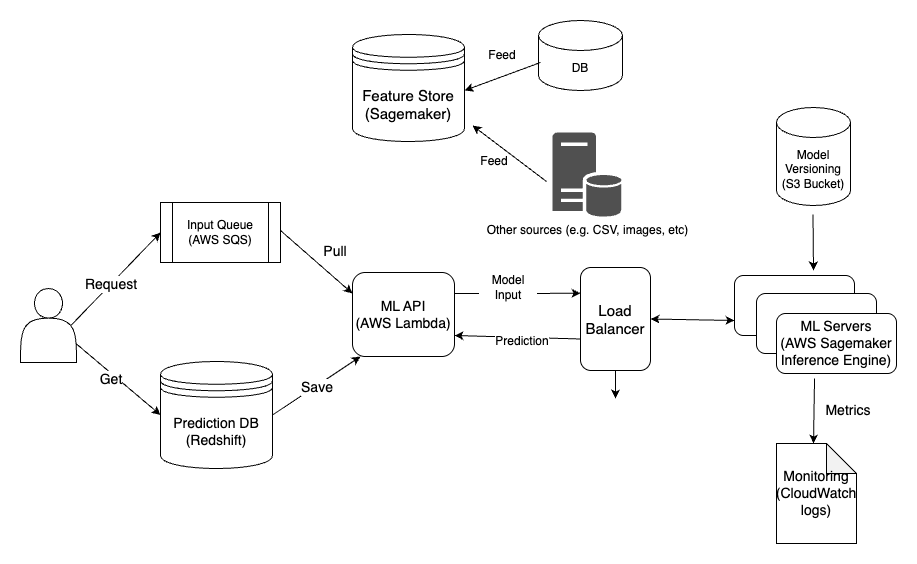

The diagram above was exported from draw.io. Its source (the exported page's mxGraphModel, read from the mxfile embedded in the PNG):
<mxGraphModel dx="794" dy="1049" grid="1" gridSize="14" guides="1" tooltips="1" connect="1" arrows="1" fold="1" page="1" pageScale="1" pageWidth="1100" pageHeight="850" math="0" shadow="0">
  <root>
    <mxCell id="0" />
    <mxCell id="1" parent="0" />
    <mxCell id="dOpgwzKTyL5g2yhtN0z4-3" value="Prediction DB&lt;br style=&quot;font-size: 14px;&quot;&gt;(Redshift)" style="shape=datastore;whiteSpace=wrap;html=1;comic=0;jiggle=20;fontSize=14;" vertex="1" parent="1">
      <mxGeometry x="238" y="425" width="112" height="107" as="geometry" />
    </mxCell>
    <mxCell id="dOpgwzKTyL5g2yhtN0z4-4" value="Feature Store&lt;br&gt;(Sagemaker)" style="shape=datastore;whiteSpace=wrap;html=1;comic=0;jiggle=20;horizontal=1;fontSize=15;" vertex="1" parent="1">
      <mxGeometry x="430" y="98" width="112" height="107" as="geometry" />
    </mxCell>
    <mxCell id="dOpgwzKTyL5g2yhtN0z4-5" value="Input Queue&lt;br&gt;(AWS SQS)" style="shape=process;whiteSpace=wrap;html=1;backgroundOutline=1;" vertex="1" parent="1">
      <mxGeometry x="238" y="266" width="120" height="60" as="geometry" />
    </mxCell>
    <mxCell id="dOpgwzKTyL5g2yhtN0z4-28" style="edgeStyle=orthogonalEdgeStyle;rounded=0;orthogonalLoop=1;jettySize=auto;html=1;exitX=1;exitY=0.25;exitDx=0;exitDy=0;entryX=0;entryY=0.25;entryDx=0;entryDy=0;" edge="1" parent="1" source="dOpgwzKTyL5g2yhtN0z4-6" target="dOpgwzKTyL5g2yhtN0z4-13">
      <mxGeometry relative="1" as="geometry" />
    </mxCell>
    <mxCell id="dOpgwzKTyL5g2yhtN0z4-6" value="ML API&lt;br style=&quot;font-size: 14px;&quot;&gt;(AWS Lambda)" style="rounded=1;whiteSpace=wrap;html=1;fontSize=14;" vertex="1" parent="1">
      <mxGeometry x="430" y="336" width="102" height="84" as="geometry" />
    </mxCell>
    <mxCell id="dOpgwzKTyL5g2yhtN0z4-7" value="DB" style="shape=cylinder3;whiteSpace=wrap;html=1;boundedLbl=1;backgroundOutline=1;size=15;" vertex="1" parent="1">
      <mxGeometry x="616" y="84" width="84" height="70" as="geometry" />
    </mxCell>
    <mxCell id="dOpgwzKTyL5g2yhtN0z4-12" value="Other sources (e.g. CSV, images, etc)" style="sketch=0;pointerEvents=1;shadow=0;dashed=0;html=1;strokeColor=none;fillColor=#505050;labelPosition=center;verticalLabelPosition=bottom;verticalAlign=top;outlineConnect=0;align=center;shape=mxgraph.office.servers.database_server;" vertex="1" parent="1">
      <mxGeometry x="630" y="196" width="70" height="84" as="geometry" />
    </mxCell>
    <mxCell id="dOpgwzKTyL5g2yhtN0z4-29" style="rounded=0;orthogonalLoop=1;jettySize=auto;html=1;exitX=0;exitY=0.694;exitDx=0;exitDy=0;entryX=1;entryY=0.75;entryDx=0;entryDy=0;exitPerimeter=0;" edge="1" parent="1" source="dOpgwzKTyL5g2yhtN0z4-13" target="dOpgwzKTyL5g2yhtN0z4-6">
      <mxGeometry relative="1" as="geometry" />
    </mxCell>
    <mxCell id="dOpgwzKTyL5g2yhtN0z4-30" style="edgeStyle=orthogonalEdgeStyle;rounded=0;orthogonalLoop=1;jettySize=auto;html=1;exitX=0.5;exitY=1;exitDx=0;exitDy=0;" edge="1" parent="1" source="dOpgwzKTyL5g2yhtN0z4-13">
      <mxGeometry relative="1" as="geometry">
        <mxPoint x="693" y="462" as="targetPoint" />
      </mxGeometry>
    </mxCell>
    <mxCell id="dOpgwzKTyL5g2yhtN0z4-13" value="Load Balancer" style="rounded=1;whiteSpace=wrap;html=1;fontSize=15;" vertex="1" parent="1">
      <mxGeometry x="658" y="331" width="70" height="103" as="geometry" />
    </mxCell>
    <mxCell id="dOpgwzKTyL5g2yhtN0z4-17" value="Monitoring&lt;br style=&quot;font-size: 14px;&quot;&gt;(CloudWatch logs)" style="shape=note;whiteSpace=wrap;html=1;backgroundOutline=1;darkOpacity=0.05;fontSize=14;" vertex="1" parent="1">
      <mxGeometry x="854" y="507" width="80" height="100" as="geometry" />
    </mxCell>
    <mxCell id="dOpgwzKTyL5g2yhtN0z4-18" value="" style="group" vertex="1" connectable="0" parent="1">
      <mxGeometry x="812" y="339" width="162" height="98" as="geometry" />
    </mxCell>
    <mxCell id="dOpgwzKTyL5g2yhtN0z4-14" value="" style="rounded=1;whiteSpace=wrap;html=1;" vertex="1" parent="dOpgwzKTyL5g2yhtN0z4-18">
      <mxGeometry width="120" height="60" as="geometry" />
    </mxCell>
    <mxCell id="dOpgwzKTyL5g2yhtN0z4-15" value="" style="rounded=1;whiteSpace=wrap;html=1;" vertex="1" parent="dOpgwzKTyL5g2yhtN0z4-18">
      <mxGeometry x="22" y="18" width="120" height="60" as="geometry" />
    </mxCell>
    <mxCell id="dOpgwzKTyL5g2yhtN0z4-16" value="ML Servers&lt;br style=&quot;font-size: 14px;&quot;&gt;(AWS Sagemaker Inference Engine)" style="rounded=1;whiteSpace=wrap;html=1;fontSize=14;" vertex="1" parent="dOpgwzKTyL5g2yhtN0z4-18">
      <mxGeometry x="42" y="38" width="120" height="60" as="geometry" />
    </mxCell>
    <mxCell id="dOpgwzKTyL5g2yhtN0z4-19" value="Model Versioning&lt;br&gt;(S3 Bucket)" style="shape=cylinder3;whiteSpace=wrap;html=1;boundedLbl=1;backgroundOutline=1;size=15;" vertex="1" parent="1">
      <mxGeometry x="854" y="171" width="74" height="98" as="geometry" />
    </mxCell>
    <mxCell id="dOpgwzKTyL5g2yhtN0z4-25" style="rounded=0;orthogonalLoop=1;jettySize=auto;html=1;exitX=0.9;exitY=0.5;exitDx=0;exitDy=0;exitPerimeter=0;entryX=0;entryY=0.5;entryDx=0;entryDy=0;" edge="1" parent="1" source="dOpgwzKTyL5g2yhtN0z4-24" target="dOpgwzKTyL5g2yhtN0z4-5">
      <mxGeometry relative="1" as="geometry" />
    </mxCell>
    <mxCell id="dOpgwzKTyL5g2yhtN0z4-26" style="rounded=0;orthogonalLoop=1;jettySize=auto;html=1;exitX=1;exitY=0.75;exitDx=0;exitDy=0;entryX=0;entryY=0.5;entryDx=0;entryDy=0;" edge="1" parent="1" source="dOpgwzKTyL5g2yhtN0z4-24" target="dOpgwzKTyL5g2yhtN0z4-3">
      <mxGeometry relative="1" as="geometry" />
    </mxCell>
    <mxCell id="dOpgwzKTyL5g2yhtN0z4-24" value="" style="shape=actor;whiteSpace=wrap;html=1;" vertex="1" parent="1">
      <mxGeometry x="98" y="352" width="56" height="74" as="geometry" />
    </mxCell>
    <mxCell id="dOpgwzKTyL5g2yhtN0z4-31" value="" style="endArrow=classic;startArrow=classic;html=1;rounded=0;entryX=0;entryY=0.75;entryDx=0;entryDy=0;exitX=1;exitY=0.5;exitDx=0;exitDy=0;" edge="1" parent="1" source="dOpgwzKTyL5g2yhtN0z4-13" target="dOpgwzKTyL5g2yhtN0z4-14">
      <mxGeometry width="50" height="50" relative="1" as="geometry">
        <mxPoint x="742" y="382" as="sourcePoint" />
        <mxPoint x="868" y="382" as="targetPoint" />
      </mxGeometry>
    </mxCell>
    <mxCell id="dOpgwzKTyL5g2yhtN0z4-32" value="" style="endArrow=classic;html=1;rounded=0;" edge="1" parent="1">
      <mxGeometry width="50" height="50" relative="1" as="geometry">
        <mxPoint x="890.5" y="278" as="sourcePoint" />
        <mxPoint x="891" y="334" as="targetPoint" />
      </mxGeometry>
    </mxCell>
    <mxCell id="dOpgwzKTyL5g2yhtN0z4-33" value="" style="endArrow=classic;html=1;rounded=0;exitX=0.317;exitY=1.083;exitDx=0;exitDy=0;exitPerimeter=0;" edge="1" parent="1" source="dOpgwzKTyL5g2yhtN0z4-16">
      <mxGeometry width="50" height="50" relative="1" as="geometry">
        <mxPoint x="890.5" y="451" as="sourcePoint" />
        <mxPoint x="891" y="507" as="targetPoint" />
      </mxGeometry>
    </mxCell>
    <mxCell id="dOpgwzKTyL5g2yhtN0z4-34" value="" style="endArrow=classic;html=1;rounded=0;" edge="1" parent="1">
      <mxGeometry width="50" height="50" relative="1" as="geometry">
        <mxPoint x="618" y="126" as="sourcePoint" />
        <mxPoint x="542" y="154" as="targetPoint" />
      </mxGeometry>
    </mxCell>
    <mxCell id="dOpgwzKTyL5g2yhtN0z4-35" value="" style="endArrow=classic;html=1;rounded=0;" edge="1" parent="1">
      <mxGeometry width="50" height="50" relative="1" as="geometry">
        <mxPoint x="624" y="245" as="sourcePoint" />
        <mxPoint x="550" y="189" as="targetPoint" />
      </mxGeometry>
    </mxCell>
    <mxCell id="dOpgwzKTyL5g2yhtN0z4-36" value="Request" style="text;html=1;align=center;verticalAlign=middle;whiteSpace=wrap;rounded=0;labelBackgroundColor=default;fontSize=14;" vertex="1" parent="1">
      <mxGeometry x="154" y="331" width="70" height="33" as="geometry" />
    </mxCell>
    <mxCell id="dOpgwzKTyL5g2yhtN0z4-40" value="Get" style="text;html=1;align=center;verticalAlign=middle;whiteSpace=wrap;rounded=0;labelBackgroundColor=default;fontSize=14;" vertex="1" parent="1">
      <mxGeometry x="154" y="426" width="70" height="33" as="geometry" />
    </mxCell>
    <mxCell id="dOpgwzKTyL5g2yhtN0z4-39" value="Pull" style="text;html=1;align=center;verticalAlign=middle;whiteSpace=wrap;rounded=0;labelBackgroundColor=default;fontSize=14;" vertex="1" parent="1">
      <mxGeometry x="378" y="298" width="70" height="33" as="geometry" />
    </mxCell>
    <mxCell id="dOpgwzKTyL5g2yhtN0z4-44" value="" style="endArrow=classic;html=1;rounded=0;entryX=0;entryY=0.25;entryDx=0;entryDy=0;" edge="1" parent="1" target="dOpgwzKTyL5g2yhtN0z4-6">
      <mxGeometry width="50" height="50" relative="1" as="geometry">
        <mxPoint x="358" y="294" as="sourcePoint" />
        <mxPoint x="408" y="364" as="targetPoint" />
      </mxGeometry>
    </mxCell>
    <mxCell id="dOpgwzKTyL5g2yhtN0z4-45" value="" style="endArrow=classic;html=1;rounded=0;exitX=1;exitY=0.5;exitDx=0;exitDy=0;" edge="1" parent="1" source="dOpgwzKTyL5g2yhtN0z4-3">
      <mxGeometry width="50" height="50" relative="1" as="geometry">
        <mxPoint x="388" y="470" as="sourcePoint" />
        <mxPoint x="438" y="420" as="targetPoint" />
      </mxGeometry>
    </mxCell>
    <mxCell id="dOpgwzKTyL5g2yhtN0z4-38" value="Save" style="text;html=1;align=center;verticalAlign=middle;whiteSpace=wrap;rounded=0;labelBackgroundColor=default;fontSize=14;" vertex="1" parent="1">
      <mxGeometry x="360" y="434" width="70" height="33" as="geometry" />
    </mxCell>
    <mxCell id="dOpgwzKTyL5g2yhtN0z4-46" value="Model Input" style="text;html=1;align=center;verticalAlign=middle;whiteSpace=wrap;rounded=0;labelBackgroundColor=default;" vertex="1" parent="1">
      <mxGeometry x="556" y="336" width="60" height="30" as="geometry" />
    </mxCell>
    <mxCell id="dOpgwzKTyL5g2yhtN0z4-48" value="Prediction" style="text;html=1;align=center;verticalAlign=middle;whiteSpace=wrap;rounded=0;labelBackgroundColor=default;" vertex="1" parent="1">
      <mxGeometry x="570" y="390" width="60" height="30" as="geometry" />
    </mxCell>
    <mxCell id="dOpgwzKTyL5g2yhtN0z4-55" value="Metrics" style="text;html=1;align=center;verticalAlign=middle;whiteSpace=wrap;rounded=0;fontSize=14;" vertex="1" parent="1">
      <mxGeometry x="896" y="459" width="60" height="30" as="geometry" />
    </mxCell>
    <mxCell id="dOpgwzKTyL5g2yhtN0z4-56" value="Feed" style="text;html=1;align=center;verticalAlign=middle;whiteSpace=wrap;rounded=0;" vertex="1" parent="1">
      <mxGeometry x="550" y="104" width="60" height="30" as="geometry" />
    </mxCell>
    <mxCell id="dOpgwzKTyL5g2yhtN0z4-57" value="Feed" style="text;html=1;align=center;verticalAlign=middle;whiteSpace=wrap;rounded=0;" vertex="1" parent="1">
      <mxGeometry x="542" y="210" width="60" height="30" as="geometry" />
    </mxCell>
  </root>
</mxGraphModel>